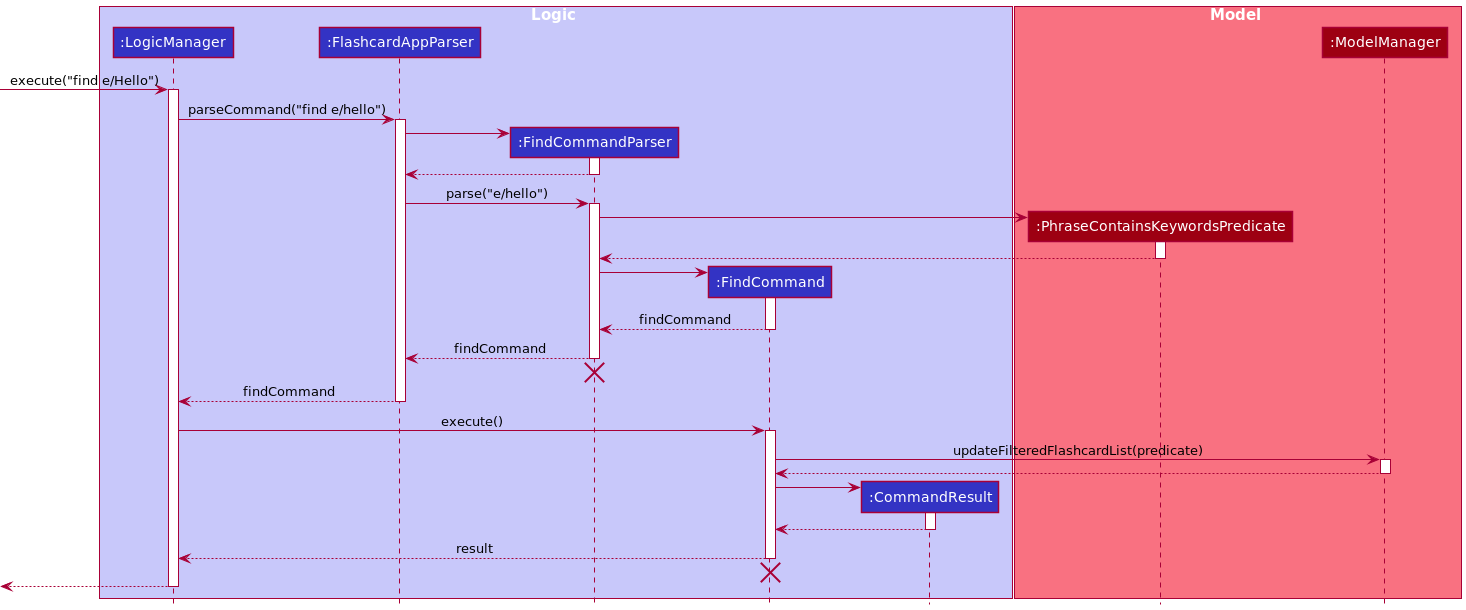

The diagram above was rendered by PlantUML. Its source (embedded in the PNG):
@startuml
!include style.puml

box Logic LOGIC_COLOR_T1
participant ":LogicManager" as LogicManager LOGIC_COLOR
participant ":FlashcardAppParser" as FlashcardAppParser LOGIC_COLOR
participant ":FindCommandParser" as FindCommandParser LOGIC_COLOR
participant ":FindCommand" as FindCommand LOGIC_COLOR
participant ":CommandResult" as CommandResult LOGIC_COLOR
end box

box Model MODEL_COLOR_T1
participant ":PhraseContainsKeywordsPredicate" as PhraseContainsKeywordsPredicate MODEL_COLOR
participant ":ModelManager" as Model MODEL_COLOR
end box

[->LogicManager : execute("find e/Hello")
activate LogicManager

LogicManager -> FlashcardAppParser : parseCommand("find e/hello")
activate FlashcardAppParser

create FindCommandParser
FlashcardAppParser -> FindCommandParser
activate FindCommandParser

FindCommandParser --> FlashcardAppParser
deactivate FindCommandParser

FlashcardAppParser -> FindCommandParser : parse("e/hello")
activate FindCommandParser

create PhraseContainsKeywordsPredicate
FindCommandParser -> PhraseContainsKeywordsPredicate
activate PhraseContainsKeywordsPredicate

PhraseContainsKeywordsPredicate --> FindCommandParser
deactivate PhraseContainsKeywordsPredicate

create FindCommand
FindCommandParser -> FindCommand
activate FindCommand

FindCommand --> FindCommandParser : findCommand
deactivate FindCommand

FindCommandParser --> FlashcardAppParser : findCommand
deactivate FindCommandParser
FindCommandParser -[hidden]-> FlashcardAppParser
destroy FindCommandParser

FlashcardAppParser --> LogicManager : findCommand
deactivate FlashcardAppParser

LogicManager -> FindCommand : execute()
activate FindCommand

FindCommand -> Model : updateFilteredFlashcardList(predicate)
activate Model

Model --> FindCommand
deactivate Model

create CommandResult
FindCommand -> CommandResult
activate CommandResult

CommandResult --> FindCommand
deactivate CommandResult

FindCommand --> LogicManager : result
deactivate FindCommand
FindCommand -[hidden]-> LogicManager
destroy FindCommand

[<--LogicManager
deactivate LogicManager

@enduml